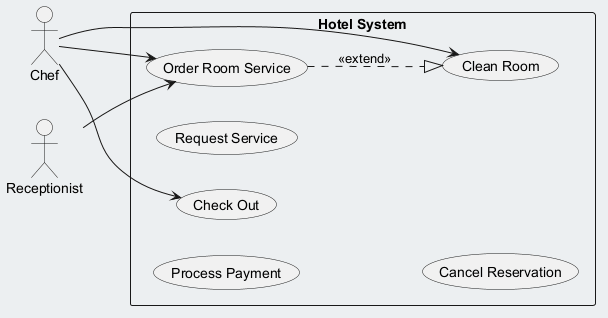

The diagram above was rendered by PlantUML. Its source (embedded in the PNG):
@startuml
skinparam backgroundColor #ECEFF1
skinparam classBackgroundColor #FFFFFF
skinparam classBorderColor #455A64
left to right direction
actor "Chef" as C
actor "Receptionist" as R
rectangle "Hotel System" {
  usecase "Process Payment" as UC_ProcessPayment
  usecase "Clean Room" as UC_CleanRoom
  usecase "Request Service" as UC_RequestService
  usecase "Order Room Service" as UC_OrderRoomService
  usecase "Cancel Reservation" as UC_CancelReservation
  usecase "Check Out" as UC_CheckOut
}
C --> UC_CleanRoom
C --> UC_CheckOut
C --> UC_OrderRoomService
R --> UC_OrderRoomService
UC_OrderRoomService ..|> UC_CleanRoom : <<extend>>
@enduml